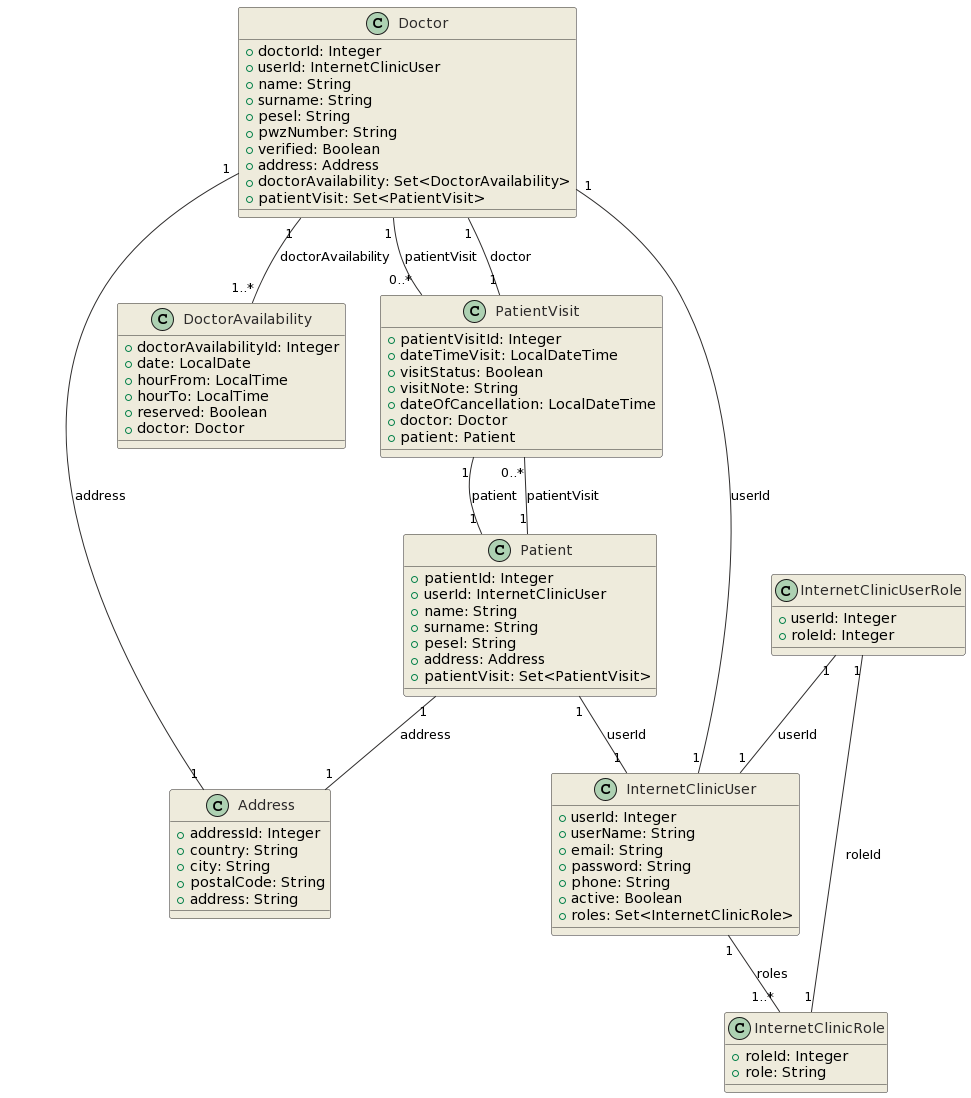

The diagram above was rendered by PlantUML. Its source (embedded in the PNG):
@startuml
skinparam class {
        BackgroundColor #EEEBDC
        BorderColor #2D2B2B
        ArrowColor #2D2B2B
        FontColor #2D2B2B
    }

    class Address {
        + addressId: Integer
        + country: String
        + city: String
        + postalCode: String
        + address: String
    }

    class Doctor {
        + doctorId: Integer
        + userId: InternetClinicUser
        + name: String
        + surname: String
        + pesel: String
        + pwzNumber: String
        + verified: Boolean
        + address: Address
        + doctorAvailability: Set<DoctorAvailability>
        + patientVisit: Set<PatientVisit>
    }

    class DoctorAvailability {
        + doctorAvailabilityId: Integer
        + date: LocalDate
        + hourFrom: LocalTime
        + hourTo: LocalTime
        + reserved: Boolean
        + doctor: Doctor
    }

    class Patient {
        + patientId: Integer
        + userId: InternetClinicUser
        + name: String
        + surname: String
        + pesel: String
        + address: Address
        + patientVisit: Set<PatientVisit>
    }

    class PatientVisit {
        + patientVisitId: Integer
        + dateTimeVisit: LocalDateTime
        + visitStatus: Boolean
        + visitNote: String
        + dateOfCancellation: LocalDateTime
        + doctor: Doctor
        + patient: Patient
    }

    class InternetClinicUser {
        + userId: Integer
        + userName: String
        + email: String
        + password: String
        + phone: String
        + active: Boolean
        + roles: Set<InternetClinicRole>
    }

    class InternetClinicRole {
        + roleId: Integer
        + role: String
    }

    class InternetClinicUserRole {
        + userId: Integer
        + roleId: Integer
    }

    Doctor "1" -- "1..*" DoctorAvailability: doctorAvailability
    Doctor "1" -- "0..*" PatientVisit: patientVisit
    Doctor "1" -- "1" InternetClinicUser: userId
    Doctor "1" -- "1" Address: address

    Patient "1" -- "0..*" PatientVisit: patientVisit
    Patient "1" -- "1" InternetClinicUser: userId
    Patient "1" -- "1" Address: address

    PatientVisit "1" -- "1" Doctor: doctor
    PatientVisit "1" -- "1" Patient: patient

    InternetClinicUser "1" -- "1..*" InternetClinicRole: roles
    InternetClinicUserRole "1" -- "1" InternetClinicUser: userId
    InternetClinicUserRole "1" -- "1" InternetClinicRole: roleId
@enduml